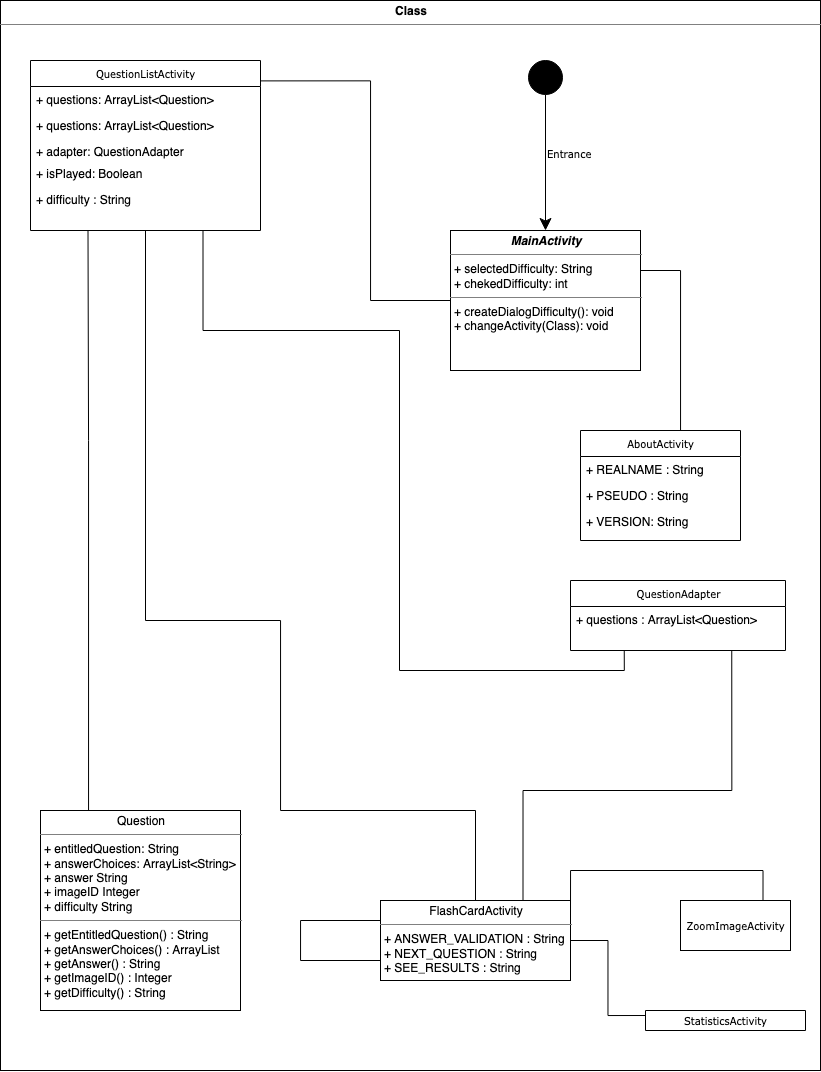

The diagram above was exported from draw.io. Its source (the exported page's mxGraphModel, read from the mxfile embedded in the PNG):
<mxGraphModel dx="1113" dy="740" grid="1" gridSize="10" guides="1" tooltips="1" connect="1" arrows="1" fold="1" page="1" pageScale="1" pageWidth="850" pageHeight="1100" background="#ffffff" math="0" shadow="0">
  <root>
    <mxCell id="0" />
    <mxCell id="1" parent="0" />
    <mxCell id="ooOwmcfcUp6sa4cNMC6b-30" value="&lt;p style=&quot;margin:0px;margin-top:4px;text-align:center;&quot;&gt;&lt;b&gt;Class&lt;/b&gt;&lt;/p&gt;&lt;hr size=&quot;1&quot;/&gt;&lt;div style=&quot;height:2px;&quot;&gt;&lt;/div&gt;" style="verticalAlign=top;align=left;overflow=fill;fontSize=12;fontFamily=Helvetica;html=1;fillColor=none;" vertex="1" parent="1">
      <mxGeometry x="20" y="10" width="820" height="1070" as="geometry" />
    </mxCell>
    <mxCell id="ooOwmcfcUp6sa4cNMC6b-2" value="QuestionListActivity" style="swimlane;html=1;fontStyle=0;childLayout=stackLayout;horizontal=1;startSize=26;fillColor=none;horizontalStack=0;resizeParent=1;resizeLast=0;collapsible=1;marginBottom=0;swimlaneFillColor=#ffffff;rounded=0;shadow=0;comic=0;labelBackgroundColor=none;strokeWidth=1;fontFamily=Verdana;fontSize=10;align=center;" vertex="1" parent="1">
      <mxGeometry x="50" y="70" width="230" height="170" as="geometry" />
    </mxCell>
    <mxCell id="ooOwmcfcUp6sa4cNMC6b-3" value="+ questions: ArrayList&amp;lt;Question&amp;gt;" style="text;html=1;strokeColor=none;fillColor=none;align=left;verticalAlign=top;spacingLeft=4;spacingRight=4;whiteSpace=wrap;overflow=hidden;rotatable=0;points=[[0,0.5],[1,0.5]];portConstraint=eastwest;" vertex="1" parent="ooOwmcfcUp6sa4cNMC6b-2">
      <mxGeometry y="26" width="230" height="26" as="geometry" />
    </mxCell>
    <mxCell id="ooOwmcfcUp6sa4cNMC6b-6" value="+ questions: ArrayList&amp;lt;Question&amp;gt;" style="text;html=1;strokeColor=none;fillColor=none;align=left;verticalAlign=top;spacingLeft=4;spacingRight=4;whiteSpace=wrap;overflow=hidden;rotatable=0;points=[[0,0.5],[1,0.5]];portConstraint=eastwest;" vertex="1" parent="ooOwmcfcUp6sa4cNMC6b-2">
      <mxGeometry y="52" width="230" height="26" as="geometry" />
    </mxCell>
    <mxCell id="ooOwmcfcUp6sa4cNMC6b-4" value="+ adapter: QuestionAdapter" style="text;html=1;strokeColor=none;fillColor=none;align=left;verticalAlign=top;spacingLeft=4;spacingRight=4;whiteSpace=wrap;overflow=hidden;rotatable=0;points=[[0,0.5],[1,0.5]];portConstraint=eastwest;" vertex="1" parent="ooOwmcfcUp6sa4cNMC6b-2">
      <mxGeometry y="78" width="230" height="22" as="geometry" />
    </mxCell>
    <mxCell id="ooOwmcfcUp6sa4cNMC6b-8" value="+ isPlayed: Boolean" style="text;html=1;strokeColor=none;fillColor=none;align=left;verticalAlign=top;spacingLeft=4;spacingRight=4;whiteSpace=wrap;overflow=hidden;rotatable=0;points=[[0,0.5],[1,0.5]];portConstraint=eastwest;" vertex="1" parent="ooOwmcfcUp6sa4cNMC6b-2">
      <mxGeometry y="100" width="230" height="26" as="geometry" />
    </mxCell>
    <mxCell id="ooOwmcfcUp6sa4cNMC6b-7" value="+ difficulty : String" style="text;html=1;strokeColor=none;fillColor=none;align=left;verticalAlign=top;spacingLeft=4;spacingRight=4;whiteSpace=wrap;overflow=hidden;rotatable=0;points=[[0,0.5],[1,0.5]];portConstraint=eastwest;" vertex="1" parent="ooOwmcfcUp6sa4cNMC6b-2">
      <mxGeometry y="126" width="230" height="26" as="geometry" />
    </mxCell>
    <mxCell id="5d2195bd80daf111-26" style="edgeStyle=orthogonalEdgeStyle;rounded=0;html=1;labelBackgroundColor=none;startFill=0;endArrow=none;endFill=0;endSize=10;fontFamily=Verdana;fontSize=10;entryX=0;entryY=0.25;entryDx=0;entryDy=0;" parent="1" source="5d2195bd80daf111-15" target="ooOwmcfcUp6sa4cNMC6b-9" edge="1">
      <mxGeometry relative="1" as="geometry">
        <Array as="points" />
      </mxGeometry>
    </mxCell>
    <mxCell id="5d2195bd80daf111-15" value="&lt;p style=&quot;margin: 0px ; margin-top: 4px ; text-align: center&quot;&gt;FlashCardActivity&lt;/p&gt;&lt;hr size=&quot;1&quot;&gt;&lt;p style=&quot;margin: 0px ; margin-left: 4px&quot;&gt;+ ANSWER_VALIDATION : String&lt;br&gt;+ NEXT_QUESTION : String&lt;/p&gt;&lt;p style=&quot;margin: 0px ; margin-left: 4px&quot;&gt;+ SEE_RESULTS : String&lt;br&gt;&lt;/p&gt;&lt;hr size=&quot;1&quot;&gt;" style="verticalAlign=top;align=left;overflow=fill;fontSize=12;fontFamily=Helvetica;html=1;rounded=0;shadow=0;comic=0;labelBackgroundColor=none;strokeWidth=1" parent="1" vertex="1">
      <mxGeometry x="400" y="910" width="190" height="80" as="geometry" />
    </mxCell>
    <mxCell id="5d2195bd80daf111-17" value="ZoomImageActivity" style="html=1;rounded=0;shadow=0;comic=0;labelBackgroundColor=none;strokeWidth=1;fontFamily=Verdana;fontSize=10;align=center;" parent="1" vertex="1">
      <mxGeometry x="700" y="910" width="110" height="50" as="geometry" />
    </mxCell>
    <mxCell id="5d2195bd80daf111-23" style="edgeStyle=orthogonalEdgeStyle;rounded=0;html=1;labelBackgroundColor=none;startFill=0;endArrow=none;endFill=0;endSize=10;fontFamily=Verdana;fontSize=10;exitX=0;exitY=0.5;exitDx=0;exitDy=0;entryX=1;entryY=0.12;entryDx=0;entryDy=0;entryPerimeter=0;" parent="1" source="ooOwmcfcUp6sa4cNMC6b-1" target="ooOwmcfcUp6sa4cNMC6b-2" edge="1">
      <mxGeometry relative="1" as="geometry">
        <Array as="points">
          <mxPoint x="390" y="310" />
          <mxPoint x="390" y="90" />
        </Array>
        <mxPoint x="241" y="90" as="targetPoint" />
      </mxGeometry>
    </mxCell>
    <mxCell id="5d2195bd80daf111-24" style="edgeStyle=orthogonalEdgeStyle;rounded=0;html=1;labelBackgroundColor=none;startFill=0;endArrow=none;endFill=0;endSize=10;fontFamily=Verdana;fontSize=10;" parent="1" source="ooOwmcfcUp6sa4cNMC6b-1" target="17acba5748e5396b-30" edge="1">
      <mxGeometry relative="1" as="geometry">
        <Array as="points">
          <mxPoint x="650" y="280" />
          <mxPoint x="700" y="280" />
        </Array>
      </mxGeometry>
    </mxCell>
    <mxCell id="5d2195bd80daf111-25" style="edgeStyle=orthogonalEdgeStyle;rounded=0;html=1;labelBackgroundColor=none;startFill=0;endArrow=none;endFill=0;endSize=10;fontFamily=Verdana;fontSize=10;exitX=0.5;exitY=1;exitDx=0;exitDy=0;" parent="1" source="ooOwmcfcUp6sa4cNMC6b-2" target="5d2195bd80daf111-15" edge="1">
      <mxGeometry relative="1" as="geometry">
        <Array as="points">
          <mxPoint x="165" y="630" />
          <mxPoint x="300" y="630" />
          <mxPoint x="300" y="820" />
          <mxPoint x="495" y="820" />
        </Array>
        <mxPoint x="145" y="212" as="sourcePoint" />
      </mxGeometry>
    </mxCell>
    <mxCell id="5d2195bd80daf111-27" style="edgeStyle=orthogonalEdgeStyle;rounded=0;html=1;labelBackgroundColor=none;startFill=0;endArrow=none;endFill=0;endSize=10;fontFamily=Verdana;fontSize=10;entryX=0;entryY=0.25;entryDx=0;entryDy=0;exitX=0;exitY=0.75;exitDx=0;exitDy=0;" parent="1" source="5d2195bd80daf111-15" target="5d2195bd80daf111-15" edge="1">
      <mxGeometry relative="1" as="geometry">
        <Array as="points">
          <mxPoint x="320" y="970" />
          <mxPoint x="320" y="930" />
        </Array>
        <mxPoint x="220" y="150" as="sourcePoint" />
      </mxGeometry>
    </mxCell>
    <mxCell id="5d2195bd80daf111-20" value="&lt;p style=&quot;margin: 0px ; margin-top: 4px ; text-align: center&quot;&gt;Question&lt;/p&gt;&lt;hr size=&quot;1&quot;&gt;&lt;p style=&quot;margin: 0px ; margin-left: 4px&quot;&gt;+ entitledQuestion: String&lt;br&gt;+ answerChoices: ArrayList&amp;lt;String&amp;gt;&lt;/p&gt;&lt;p style=&quot;margin: 0px ; margin-left: 4px&quot;&gt;+ answer String&lt;/p&gt;&lt;p style=&quot;margin: 0px ; margin-left: 4px&quot;&gt;+ imageID Integer&lt;/p&gt;&lt;p style=&quot;margin: 0px ; margin-left: 4px&quot;&gt;+ difficulty String&lt;br&gt;&lt;/p&gt;&lt;hr size=&quot;1&quot;&gt;&lt;p style=&quot;margin: 0px ; margin-left: 4px&quot;&gt;+ getEntitledQuestion() : String&lt;br&gt;+ getAnswerChoices() : ArrayList&lt;/p&gt;&lt;p style=&quot;margin: 0px ; margin-left: 4px&quot;&gt;+ getAnswer() : String&lt;/p&gt;&lt;p style=&quot;margin: 0px ; margin-left: 4px&quot;&gt;+ getImageID() : Integer&lt;/p&gt;&lt;p style=&quot;margin: 0px ; margin-left: 4px&quot;&gt;+ getDifficulty() : String&lt;br&gt;&lt;/p&gt;" style="verticalAlign=top;align=left;overflow=fill;fontSize=12;fontFamily=Helvetica;html=1;rounded=0;shadow=0;comic=0;labelBackgroundColor=none;strokeWidth=1" parent="1" vertex="1">
      <mxGeometry x="60" y="820" width="200" height="200" as="geometry" />
    </mxCell>
    <mxCell id="ooOwmcfcUp6sa4cNMC6b-1" value="&lt;p style=&quot;margin: 0px ; margin-top: 4px ; text-align: center&quot;&gt;&lt;i&gt;&lt;b&gt;MainActivity&lt;/b&gt;&lt;/i&gt;&lt;b&gt;&lt;/b&gt;&lt;/p&gt;&lt;hr size=&quot;1&quot;&gt;&lt;p style=&quot;margin: 0px ; margin-left: 4px&quot;&gt;+ selectedDifficulty: String&lt;br&gt;+ chekedDifficulty: int&lt;br&gt;&lt;/p&gt;&lt;hr size=&quot;1&quot;&gt;&lt;p style=&quot;margin: 0px ; margin-left: 4px&quot;&gt;+ createDialogDifficulty(): void&lt;br&gt;+ changeActivity(Class): void&lt;/p&gt;" style="verticalAlign=top;align=left;overflow=fill;fontSize=12;fontFamily=Helvetica;html=1;rounded=0;shadow=0;comic=0;labelBackgroundColor=none;strokeWidth=1" vertex="1" parent="1">
      <mxGeometry x="470" y="240" width="190" height="140" as="geometry" />
    </mxCell>
    <mxCell id="ooOwmcfcUp6sa4cNMC6b-12" style="edgeStyle=orthogonalEdgeStyle;rounded=0;html=1;labelBackgroundColor=none;startFill=0;endArrow=none;endFill=0;endSize=10;fontFamily=Verdana;fontSize=10;entryX=0.75;entryY=0;entryDx=0;entryDy=0;exitX=1;exitY=0.25;exitDx=0;exitDy=0;" edge="1" parent="1" source="5d2195bd80daf111-15" target="5d2195bd80daf111-17">
      <mxGeometry relative="1" as="geometry">
        <Array as="points">
          <mxPoint x="590" y="880" />
          <mxPoint x="783" y="880" />
        </Array>
        <mxPoint x="540" y="270" as="sourcePoint" />
        <mxPoint x="645" y="365" as="targetPoint" />
      </mxGeometry>
    </mxCell>
    <mxCell id="ooOwmcfcUp6sa4cNMC6b-13" style="edgeStyle=orthogonalEdgeStyle;rounded=0;html=1;labelBackgroundColor=none;startFill=0;endArrow=none;endFill=0;endSize=10;fontFamily=Verdana;fontSize=10;entryX=0.25;entryY=1;entryDx=0;entryDy=0;exitX=0.25;exitY=0;exitDx=0;exitDy=0;" edge="1" parent="1" source="5d2195bd80daf111-20" target="ooOwmcfcUp6sa4cNMC6b-2">
      <mxGeometry relative="1" as="geometry">
        <Array as="points">
          <mxPoint x="108" y="450" />
          <mxPoint x="108" y="345" />
        </Array>
        <mxPoint x="175" y="250" as="sourcePoint" />
        <mxPoint x="380" y="310" as="targetPoint" />
      </mxGeometry>
    </mxCell>
    <mxCell id="ooOwmcfcUp6sa4cNMC6b-22" style="edgeStyle=orthogonalEdgeStyle;rounded=0;html=1;labelBackgroundColor=none;startFill=0;endArrow=none;endFill=0;endSize=10;fontFamily=Verdana;fontSize=10;exitX=0.25;exitY=1;exitDx=0;exitDy=0;entryX=0.75;entryY=1;entryDx=0;entryDy=0;" edge="1" parent="1" source="ooOwmcfcUp6sa4cNMC6b-14" target="ooOwmcfcUp6sa4cNMC6b-2">
      <mxGeometry relative="1" as="geometry">
        <Array as="points">
          <mxPoint x="644" y="680" />
          <mxPoint x="419" y="680" />
          <mxPoint x="419" y="340" />
          <mxPoint x="223" y="340" />
        </Array>
        <mxPoint x="360" y="110" as="sourcePoint" />
        <mxPoint x="290" y="100.39999999999998" as="targetPoint" />
      </mxGeometry>
    </mxCell>
    <mxCell id="ooOwmcfcUp6sa4cNMC6b-23" style="edgeStyle=orthogonalEdgeStyle;rounded=0;html=1;labelBackgroundColor=none;startFill=0;endArrow=none;endFill=0;endSize=10;fontFamily=Verdana;fontSize=10;exitX=0.75;exitY=0;exitDx=0;exitDy=0;entryX=0.75;entryY=1;entryDx=0;entryDy=0;" edge="1" parent="1" source="5d2195bd80daf111-15" target="ooOwmcfcUp6sa4cNMC6b-14">
      <mxGeometry relative="1" as="geometry">
        <Array as="points">
          <mxPoint x="543" y="800" />
          <mxPoint x="751" y="800" />
        </Array>
        <mxPoint x="375" y="289" as="sourcePoint" />
        <mxPoint x="500" y="310" as="targetPoint" />
      </mxGeometry>
    </mxCell>
    <mxCell id="ooOwmcfcUp6sa4cNMC6b-9" value="StatisticsActivity" style="swimlane;html=1;fontStyle=0;childLayout=stackLayout;horizontal=1;startSize=26;fillColor=none;horizontalStack=0;resizeParent=1;resizeLast=0;collapsible=1;marginBottom=0;swimlaneFillColor=#ffffff;rounded=0;shadow=0;comic=0;labelBackgroundColor=none;strokeWidth=1;fontFamily=Verdana;fontSize=10;align=center;" vertex="1" parent="1">
      <mxGeometry x="665" y="1020" width="160" height="20" as="geometry" />
    </mxCell>
    <mxCell id="ooOwmcfcUp6sa4cNMC6b-14" value="QuestionAdapter" style="swimlane;html=1;fontStyle=0;childLayout=stackLayout;horizontal=1;startSize=26;fillColor=none;horizontalStack=0;resizeParent=1;resizeLast=0;collapsible=1;marginBottom=0;swimlaneFillColor=#ffffff;rounded=0;shadow=0;comic=0;labelBackgroundColor=none;strokeWidth=1;fontFamily=Verdana;fontSize=10;align=center;" vertex="1" parent="1">
      <mxGeometry x="590" y="590" width="215" height="70" as="geometry" />
    </mxCell>
    <mxCell id="ooOwmcfcUp6sa4cNMC6b-15" value="+ questions : ArrayList&amp;lt;Question&amp;gt;" style="text;html=1;strokeColor=none;fillColor=none;align=left;verticalAlign=top;spacingLeft=4;spacingRight=4;whiteSpace=wrap;overflow=hidden;rotatable=0;points=[[0,0.5],[1,0.5]];portConstraint=eastwest;" vertex="1" parent="ooOwmcfcUp6sa4cNMC6b-14">
      <mxGeometry y="26" width="215" height="26" as="geometry" />
    </mxCell>
    <mxCell id="ooOwmcfcUp6sa4cNMC6b-28" value="&lt;div&gt;Entrance&lt;/div&gt;" style="edgeStyle=orthogonalEdgeStyle;rounded=0;html=1;labelBackgroundColor=none;startFill=0;endArrow=classic;endFill=1;endSize=10;fontFamily=Verdana;fontSize=10;entryX=0.5;entryY=0;entryDx=0;entryDy=0;verticalAlign=bottom;align=left;" edge="1" parent="1" source="ooOwmcfcUp6sa4cNMC6b-27" target="ooOwmcfcUp6sa4cNMC6b-1">
      <mxGeometry relative="1" as="geometry">
        <Array as="points" />
        <mxPoint x="565" y="50" as="sourcePoint" />
        <mxPoint x="290" y="100.40000000000009" as="targetPoint" />
      </mxGeometry>
    </mxCell>
    <mxCell id="17acba5748e5396b-30" value="AboutActivity" style="swimlane;html=1;fontStyle=0;childLayout=stackLayout;horizontal=1;startSize=26;fillColor=none;horizontalStack=0;resizeParent=1;resizeLast=0;collapsible=1;marginBottom=0;swimlaneFillColor=#ffffff;rounded=0;shadow=0;comic=0;labelBackgroundColor=none;strokeWidth=1;fontFamily=Verdana;fontSize=10;align=center;" parent="1" vertex="1">
      <mxGeometry x="600" y="440" width="160" height="110" as="geometry" />
    </mxCell>
    <mxCell id="17acba5748e5396b-31" value="+ REALNAME : String" style="text;html=1;strokeColor=none;fillColor=none;align=left;verticalAlign=top;spacingLeft=4;spacingRight=4;whiteSpace=wrap;overflow=hidden;rotatable=0;points=[[0,0.5],[1,0.5]];portConstraint=eastwest;" parent="17acba5748e5396b-30" vertex="1">
      <mxGeometry y="26" width="160" height="26" as="geometry" />
    </mxCell>
    <mxCell id="17acba5748e5396b-32" value="+ PSEUDO : String" style="text;html=1;strokeColor=none;fillColor=none;align=left;verticalAlign=top;spacingLeft=4;spacingRight=4;whiteSpace=wrap;overflow=hidden;rotatable=0;points=[[0,0.5],[1,0.5]];portConstraint=eastwest;" parent="17acba5748e5396b-30" vertex="1">
      <mxGeometry y="52" width="160" height="26" as="geometry" />
    </mxCell>
    <mxCell id="17acba5748e5396b-33" value="+ VERSION: String" style="text;html=1;strokeColor=none;fillColor=none;align=left;verticalAlign=top;spacingLeft=4;spacingRight=4;whiteSpace=wrap;overflow=hidden;rotatable=0;points=[[0,0.5],[1,0.5]];portConstraint=eastwest;" parent="17acba5748e5396b-30" vertex="1">
      <mxGeometry y="78" width="160" height="26" as="geometry" />
    </mxCell>
    <mxCell id="ooOwmcfcUp6sa4cNMC6b-27" value="" style="ellipse;whiteSpace=wrap;html=1;aspect=fixed;fillColor=#000000;" vertex="1" parent="1">
      <mxGeometry x="548" y="70" width="34" height="34" as="geometry" />
    </mxCell>
  </root>
</mxGraphModel>